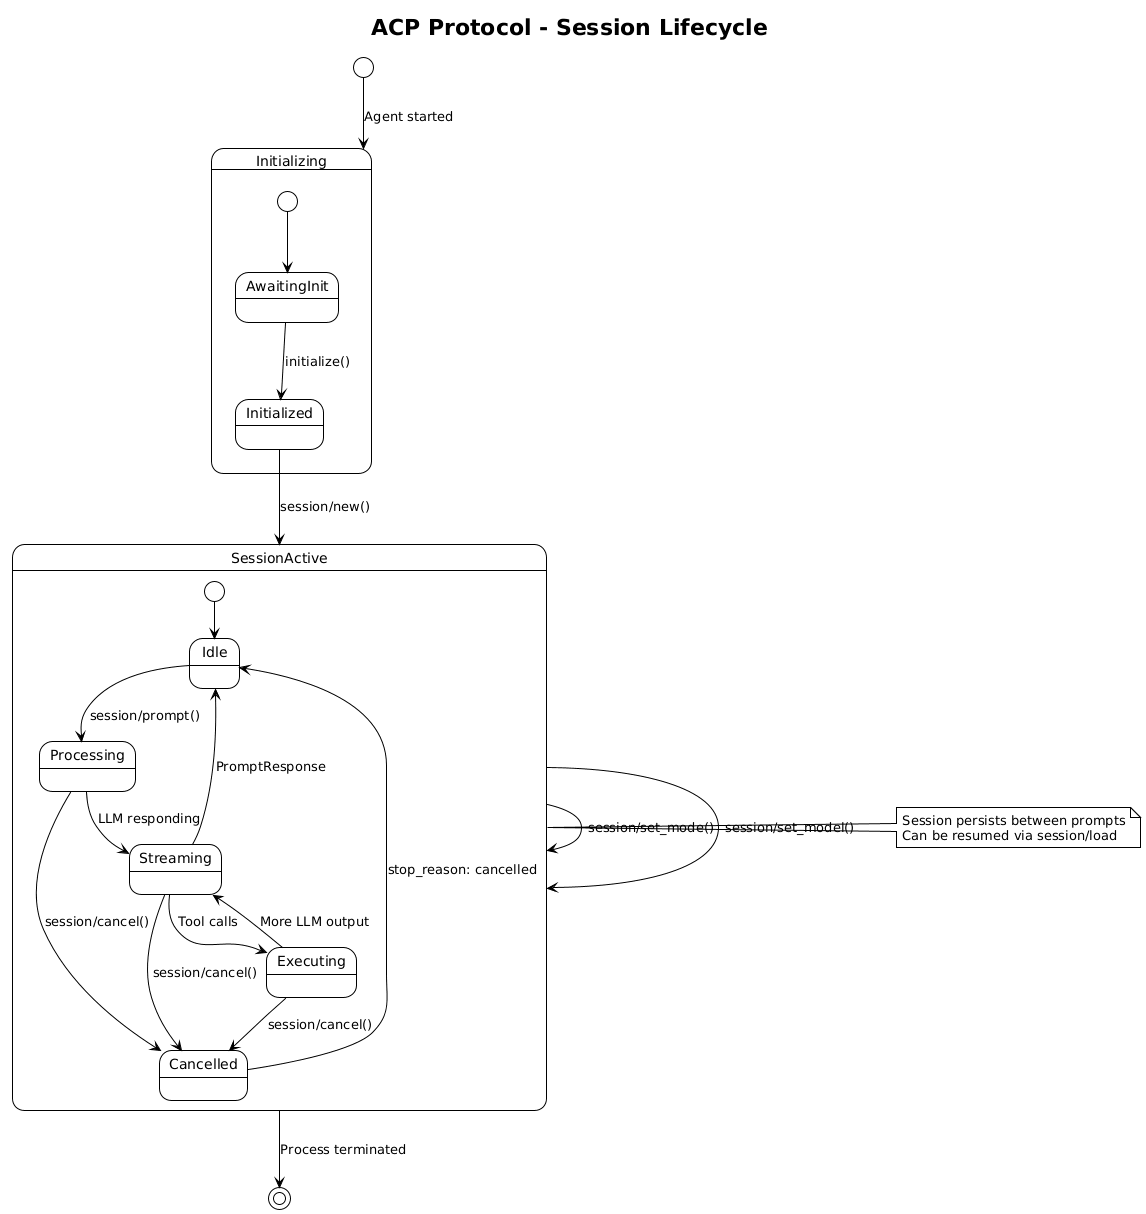

The diagram above was rendered by PlantUML. Its source (embedded in the PNG):
@startuml
!theme plain

title ACP Protocol - Session Lifecycle

[*] --> Initializing : Agent started

state Initializing {
  [*] --> AwaitingInit
  AwaitingInit --> Initialized : initialize()
}

Initialized --> SessionActive : session/new()

state SessionActive {
  [*] --> Idle

  Idle --> Processing : session/prompt()
  Processing --> Streaming : LLM responding
  Streaming --> Executing : Tool calls
  Executing --> Streaming : More LLM output
  Streaming --> Idle : PromptResponse

  Processing --> Cancelled : session/cancel()
  Streaming --> Cancelled : session/cancel()
  Executing --> Cancelled : session/cancel()
  Cancelled --> Idle : stop_reason: cancelled
}

SessionActive --> SessionActive : session/set_mode()
SessionActive --> SessionActive : session/set_model()

note right of SessionActive
  Session persists between prompts
  Can be resumed via session/load
end note

SessionActive --> [*] : Process terminated
@enduml